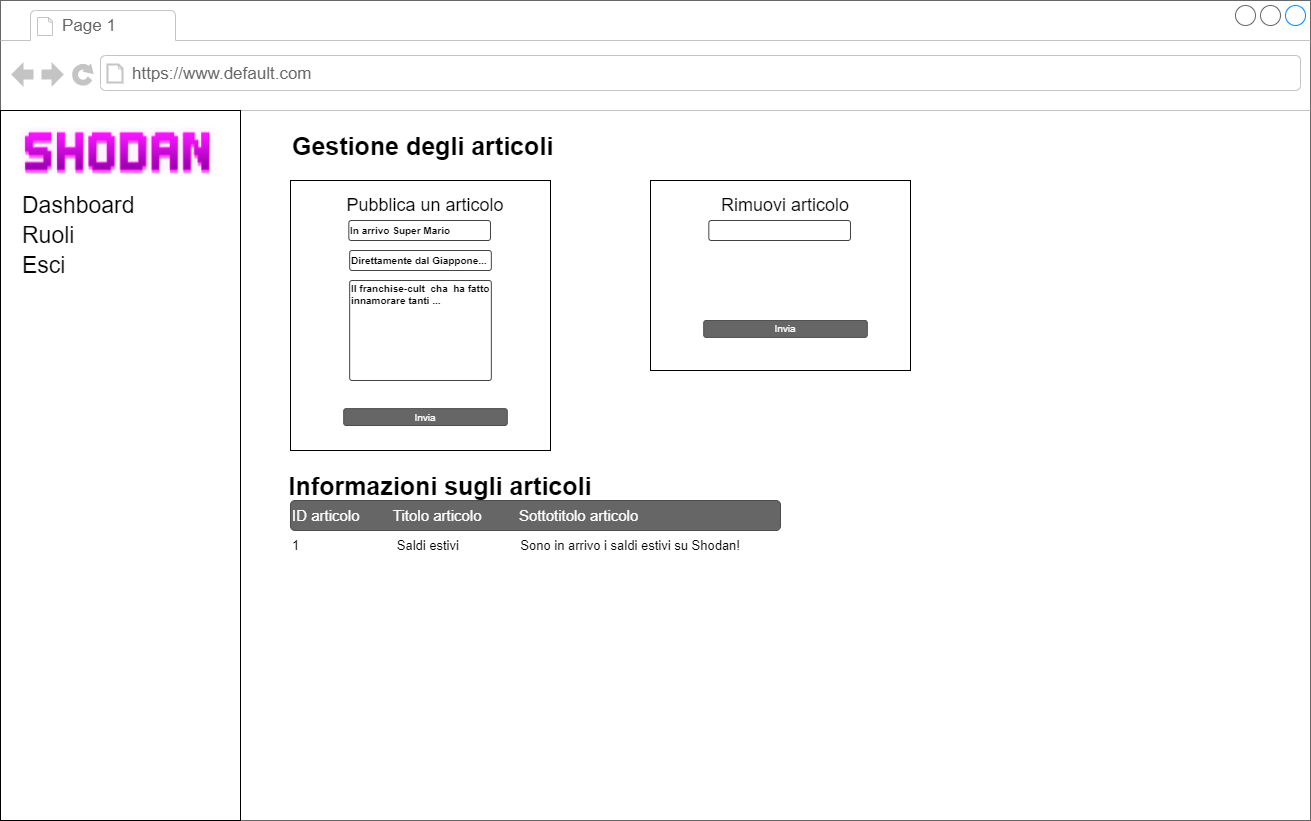

The diagram above was exported from draw.io. Its source (the exported page's mxGraphModel, read from the mxfile embedded in the PNG):
<mxGraphModel dx="1367" dy="836" grid="1" gridSize="10" guides="1" tooltips="1" connect="1" arrows="1" fold="1" page="1" pageScale="1" pageWidth="1100" pageHeight="850" background="#ffffff" math="0" shadow="0">
  <root>
    <mxCell id="0" />
    <mxCell id="1" parent="0" />
    <mxCell id="xgekG2kYVFf3pvrii9y2-1" value="" style="strokeWidth=1;shadow=0;dashed=0;align=center;html=1;shape=mxgraph.mockup.containers.browserWindow;rSize=0;strokeColor=#666666;mainText=,;recursiveResize=0;rounded=0;labelBackgroundColor=none;fontFamily=Verdana;fontSize=12" parent="1" vertex="1">
      <mxGeometry x="110" y="30" width="1310" height="820" as="geometry" />
    </mxCell>
    <mxCell id="xgekG2kYVFf3pvrii9y2-2" value="Page 1" style="strokeWidth=1;shadow=0;dashed=0;align=center;html=1;shape=mxgraph.mockup.containers.anchor;fontSize=17;fontColor=#666666;align=left;" parent="xgekG2kYVFf3pvrii9y2-1" vertex="1">
      <mxGeometry x="60" y="12" width="110" height="26" as="geometry" />
    </mxCell>
    <mxCell id="xgekG2kYVFf3pvrii9y2-3" value="https://www.default.com" style="strokeWidth=1;shadow=0;dashed=0;align=center;html=1;shape=mxgraph.mockup.containers.anchor;rSize=0;fontSize=17;fontColor=#666666;align=left;" parent="xgekG2kYVFf3pvrii9y2-1" vertex="1">
      <mxGeometry x="130" y="60" width="250" height="26" as="geometry" />
    </mxCell>
    <mxCell id="xgekG2kYVFf3pvrii9y2-4" value="" style="rounded=0;whiteSpace=wrap;html=1;" parent="xgekG2kYVFf3pvrii9y2-1" vertex="1">
      <mxGeometry y="110" width="240" height="710" as="geometry" />
    </mxCell>
    <mxCell id="xgekG2kYVFf3pvrii9y2-6" value="Dashboard" style="text;html=1;strokeColor=none;fillColor=none;align=left;verticalAlign=middle;whiteSpace=wrap;rounded=0;fontSize=23;" parent="xgekG2kYVFf3pvrii9y2-1" vertex="1">
      <mxGeometry x="20" y="190" width="110" height="30" as="geometry" />
    </mxCell>
    <mxCell id="xgekG2kYVFf3pvrii9y2-7" value="Ruoli" style="text;html=1;strokeColor=none;fillColor=none;align=left;verticalAlign=middle;whiteSpace=wrap;rounded=0;fontSize=23;" parent="xgekG2kYVFf3pvrii9y2-1" vertex="1">
      <mxGeometry x="20" y="220" width="110" height="30" as="geometry" />
    </mxCell>
    <mxCell id="xgekG2kYVFf3pvrii9y2-8" value="Esci" style="text;html=1;strokeColor=none;fillColor=none;align=left;verticalAlign=middle;whiteSpace=wrap;rounded=0;fontSize=23;" parent="xgekG2kYVFf3pvrii9y2-1" vertex="1">
      <mxGeometry x="20" y="250" width="110" height="30" as="geometry" />
    </mxCell>
    <mxCell id="xgekG2kYVFf3pvrii9y2-9" value="&lt;font size=&quot;1&quot;&gt;&lt;b style=&quot;font-size: 25px&quot;&gt;Informazioni sugli articoli&lt;/b&gt;&lt;/font&gt;" style="text;html=1;strokeColor=none;fillColor=none;align=center;verticalAlign=middle;whiteSpace=wrap;rounded=0;fontSize=10;" parent="xgekG2kYVFf3pvrii9y2-1" vertex="1">
      <mxGeometry x="270" y="470" width="340" height="30" as="geometry" />
    </mxCell>
    <mxCell id="xgekG2kYVFf3pvrii9y2-10" value="&lt;font style=&quot;font-size: 15px&quot;&gt;ID articolo&amp;nbsp; &amp;nbsp; &amp;nbsp; &amp;nbsp; Titolo articolo&lt;/font&gt;&lt;span style=&quot;font-size: 15px&quot;&gt;&amp;nbsp; &amp;nbsp; &amp;nbsp; &amp;nbsp; &amp;nbsp;Sottotitolo articolo&lt;/span&gt;&lt;span style=&quot;font-size: 15px&quot;&gt;&amp;nbsp; &amp;nbsp; &amp;nbsp;&lt;/span&gt;" style="rounded=1;html=1;shadow=0;dashed=0;whiteSpace=wrap;fontSize=10;fillColor=#666666;align=left;strokeColor=#4D4D4D;fontColor=#ffffff;" parent="xgekG2kYVFf3pvrii9y2-1" vertex="1">
      <mxGeometry x="290" y="500" width="490" height="30" as="geometry" />
    </mxCell>
    <mxCell id="xgekG2kYVFf3pvrii9y2-11" value="" style="rounded=0;whiteSpace=wrap;html=1;" parent="xgekG2kYVFf3pvrii9y2-1" vertex="1">
      <mxGeometry x="290" y="180" width="260" height="270" as="geometry" />
    </mxCell>
    <mxCell id="xgekG2kYVFf3pvrii9y2-12" value="&lt;font style=&quot;font-size: 18px&quot;&gt;Pubblica un articolo&lt;/font&gt;" style="text;html=1;strokeColor=none;fillColor=none;align=center;verticalAlign=middle;whiteSpace=wrap;rounded=0;fontSize=15;" parent="xgekG2kYVFf3pvrii9y2-1" vertex="1">
      <mxGeometry x="340" y="190" width="170" height="30" as="geometry" />
    </mxCell>
    <mxCell id="xgekG2kYVFf3pvrii9y2-13" value="&lt;span style=&quot;font-size: 10px&quot;&gt;&lt;b&gt;In arrivo Super Mario&lt;/b&gt;&lt;/span&gt;" style="strokeWidth=1;html=1;shadow=0;dashed=0;shape=mxgraph.ios.iTextInput;strokeColor=#444444;align=left;buttonText=;fontSize=8" parent="xgekG2kYVFf3pvrii9y2-1" vertex="1">
      <mxGeometry x="348.32000000000005" y="220" width="141.68" height="20" as="geometry" />
    </mxCell>
    <mxCell id="xgekG2kYVFf3pvrii9y2-14" value="&lt;b&gt;&lt;font style=&quot;font-size: 10px&quot;&gt;Direttamente dal Giappone...&lt;/font&gt;&lt;/b&gt;" style="strokeWidth=1;html=1;shadow=0;dashed=0;shape=mxgraph.ios.iTextInput;strokeColor=#444444;align=left;buttonText=;fontSize=8" parent="xgekG2kYVFf3pvrii9y2-1" vertex="1">
      <mxGeometry x="349.1600000000001" y="250" width="141.68" height="20" as="geometry" />
    </mxCell>
    <mxCell id="xgekG2kYVFf3pvrii9y2-16" value="Invia" style="rounded=1;html=1;shadow=0;dashed=0;whiteSpace=wrap;fontSize=10;fillColor=#666666;align=center;strokeColor=#4D4D4D;fontColor=#ffffff;" parent="xgekG2kYVFf3pvrii9y2-1" vertex="1">
      <mxGeometry x="343.20000000000005" y="408.12" width="163.59" height="16.88" as="geometry" />
    </mxCell>
    <mxCell id="xgekG2kYVFf3pvrii9y2-17" value="" style="rounded=0;whiteSpace=wrap;html=1;" parent="xgekG2kYVFf3pvrii9y2-1" vertex="1">
      <mxGeometry x="650" y="180" width="260" height="190" as="geometry" />
    </mxCell>
    <mxCell id="xgekG2kYVFf3pvrii9y2-18" value="&lt;font style=&quot;font-size: 18px&quot;&gt;Rimuovi articolo&lt;/font&gt;" style="text;html=1;strokeColor=none;fillColor=none;align=center;verticalAlign=middle;whiteSpace=wrap;rounded=0;fontSize=15;" parent="xgekG2kYVFf3pvrii9y2-1" vertex="1">
      <mxGeometry x="700" y="190" width="170" height="30" as="geometry" />
    </mxCell>
    <mxCell id="xgekG2kYVFf3pvrii9y2-19" value="" style="strokeWidth=1;html=1;shadow=0;dashed=0;shape=mxgraph.ios.iTextInput;strokeColor=#444444;align=left;buttonText=;fontSize=8" parent="xgekG2kYVFf3pvrii9y2-1" vertex="1">
      <mxGeometry x="708.32" y="220" width="141.68" height="20" as="geometry" />
    </mxCell>
    <mxCell id="xgekG2kYVFf3pvrii9y2-20" value="Invia" style="rounded=1;html=1;shadow=0;dashed=0;whiteSpace=wrap;fontSize=10;fillColor=#666666;align=center;strokeColor=#4D4D4D;fontColor=#ffffff;" parent="xgekG2kYVFf3pvrii9y2-1" vertex="1">
      <mxGeometry x="703.21" y="320" width="163.59" height="16.88" as="geometry" />
    </mxCell>
    <mxCell id="xgekG2kYVFf3pvrii9y2-24" value="&lt;font size=&quot;1&quot;&gt;&lt;b style=&quot;font-size: 25px&quot;&gt;Gestione degli articoli&lt;/b&gt;&lt;/font&gt;" style="text;html=1;strokeColor=none;fillColor=none;align=left;verticalAlign=middle;whiteSpace=wrap;rounded=0;fontSize=10;" parent="xgekG2kYVFf3pvrii9y2-1" vertex="1">
      <mxGeometry x="290" y="130" width="390" height="30" as="geometry" />
    </mxCell>
    <mxCell id="xgekG2kYVFf3pvrii9y2-27" value="1&amp;nbsp; &amp;nbsp; &amp;nbsp; &amp;nbsp; &amp;nbsp; &amp;nbsp; &amp;nbsp; &amp;nbsp; &amp;nbsp; &amp;nbsp; &amp;nbsp; &amp;nbsp; &amp;nbsp; &amp;nbsp;Saldi estivi&amp;nbsp; &amp;nbsp; &amp;nbsp; &amp;nbsp; &amp;nbsp; &amp;nbsp; &amp;nbsp; &amp;nbsp; &amp;nbsp;Sono in arrivo i saldi estivi su Shodan!" style="text;html=1;strokeColor=none;fillColor=none;align=left;verticalAlign=middle;whiteSpace=wrap;rounded=0;labelBackgroundColor=#FFFFFF;fontSize=13;fontColor=#000000;" parent="xgekG2kYVFf3pvrii9y2-1" vertex="1">
      <mxGeometry x="290" y="530" width="490" height="30" as="geometry" />
    </mxCell>
    <mxCell id="xgekG2kYVFf3pvrii9y2-30" value="&lt;b&gt;&lt;font style=&quot;font-size: 10px&quot;&gt;Il franchise-cult&amp;nbsp; cha&amp;nbsp; ha fatto&amp;nbsp;&amp;nbsp;&lt;br&gt;innamorare tanti ...&lt;br&gt;&lt;br&gt;&lt;br&gt;&lt;br&gt;&lt;br&gt;&lt;br&gt;&lt;br&gt;&lt;/font&gt;&lt;/b&gt;" style="strokeWidth=1;html=1;shadow=0;dashed=0;shape=mxgraph.ios.iTextInput;strokeColor=#444444;align=left;buttonText=;fontSize=8" parent="xgekG2kYVFf3pvrii9y2-1" vertex="1">
      <mxGeometry x="349.16" y="280" width="141.68" height="100" as="geometry" />
    </mxCell>
    <mxCell id="LyvX8W6FeGCVwik_t67M-1" value="" style="shape=image;verticalLabelPosition=bottom;labelBackgroundColor=#ffffff;verticalAlign=top;aspect=fixed;imageAspect=0;image=data:image/png,(base64 omitted: 17016 chars);" parent="xgekG2kYVFf3pvrii9y2-1" vertex="1">
      <mxGeometry x="20" y="123" width="194.87" height="57" as="geometry" />
    </mxCell>
  </root>
</mxGraphModel>